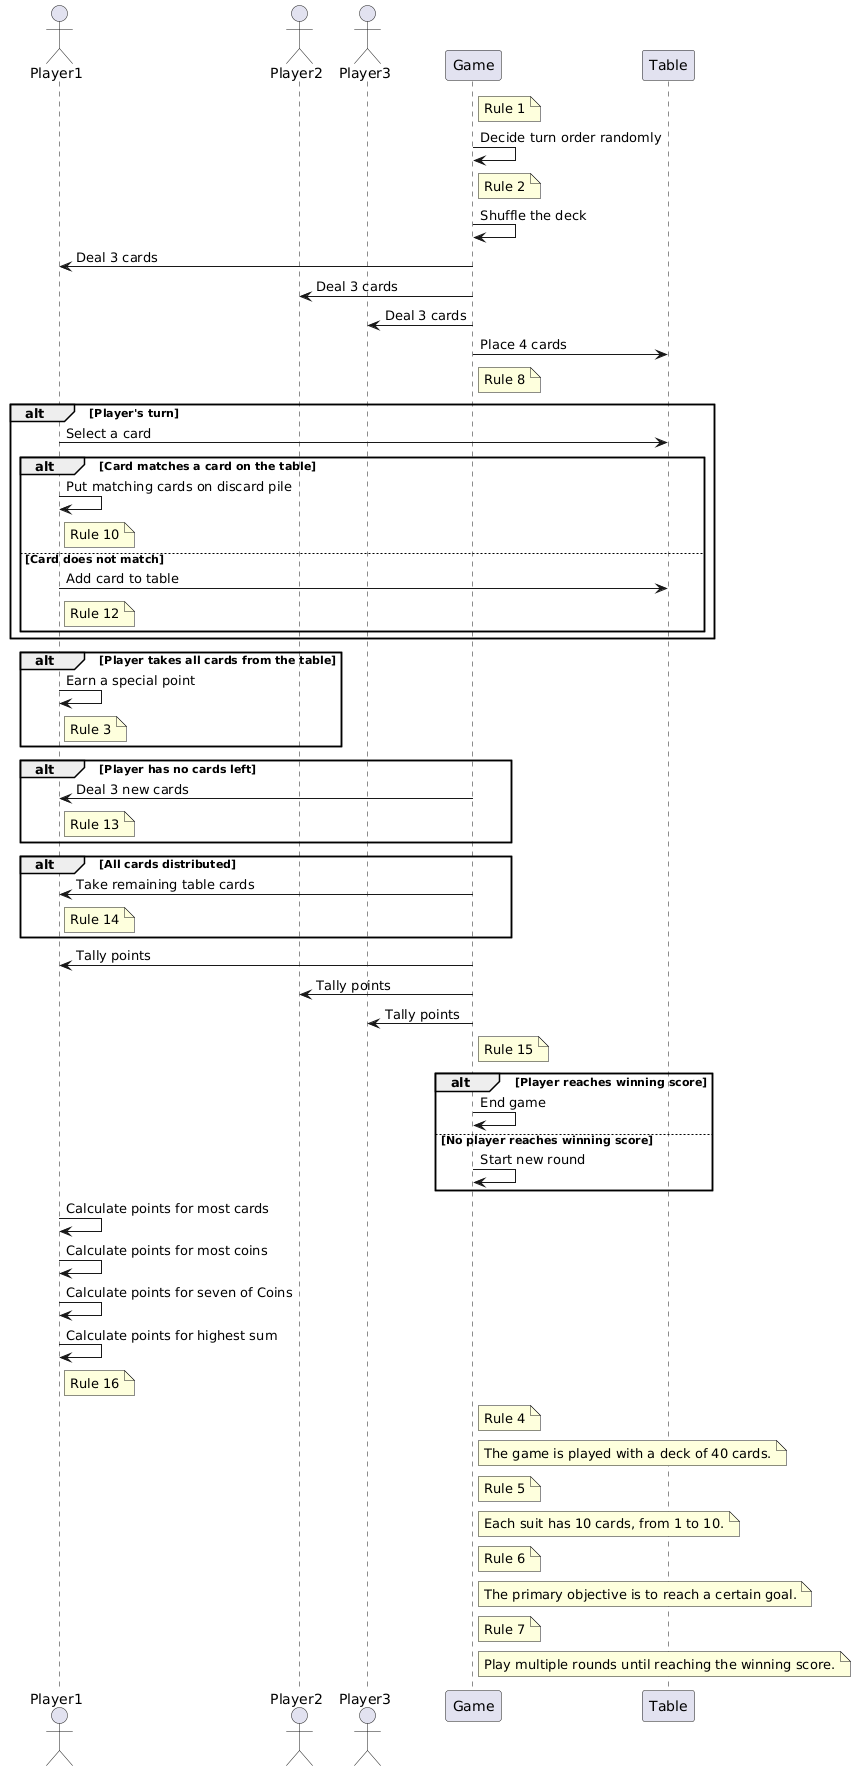

The diagram above was rendered by PlantUML. Its source (embedded in the PNG):
@startuml
actor Player1
actor Player2
actor Player3
participant Game

note right of Game: Rule 1

Game -> Game: Decide turn order randomly
note right of Game: Rule 2

Game -> Game: Shuffle the deck
Game -> Player1: Deal 3 cards
Game -> Player2: Deal 3 cards
Game -> Player3: Deal 3 cards
Game -> Table: Place 4 cards
note right of Game: Rule 8

alt Player's turn
  Player1 -> Table: Select a card
  alt Card matches a card on the table
    Player1 -> Player1: Put matching cards on discard pile
    note right of Player1: Rule 10
  else Card does not match
    Player1 -> Table: Add card to table
    note right of Player1: Rule 12
  end
end

alt Player takes all cards from the table
  Player1 -> Player1: Earn a special point
  note right of Player1: Rule 3
end

alt Player has no cards left
  Game -> Player1: Deal 3 new cards
  note right of Player1: Rule 13
end

alt All cards distributed
  Game -> Player1: Take remaining table cards
  note right of Player1: Rule 14
end

Game -> Player1: Tally points
Game -> Player2: Tally points
Game -> Player3: Tally points
note right of Game: Rule 15

alt Player reaches winning score
  Game -> Game: End game
else No player reaches winning score
  Game -> Game: Start new round
end

Player1 -> Player1: Calculate points for most cards
Player1 -> Player1: Calculate points for most coins
Player1 -> Player1: Calculate points for seven of Coins
Player1 -> Player1: Calculate points for highest sum
note right of Player1: Rule 16

note right of Game: Rule 4
note right of Game: The game is played with a deck of 40 cards.
note right of Game: Rule 5
note right of Game: Each suit has 10 cards, from 1 to 10.
note right of Game: Rule 6
note right of Game: The primary objective is to reach a certain goal.
note right of Game: Rule 7
note right of Game: Play multiple rounds until reaching the winning score.
@enduml